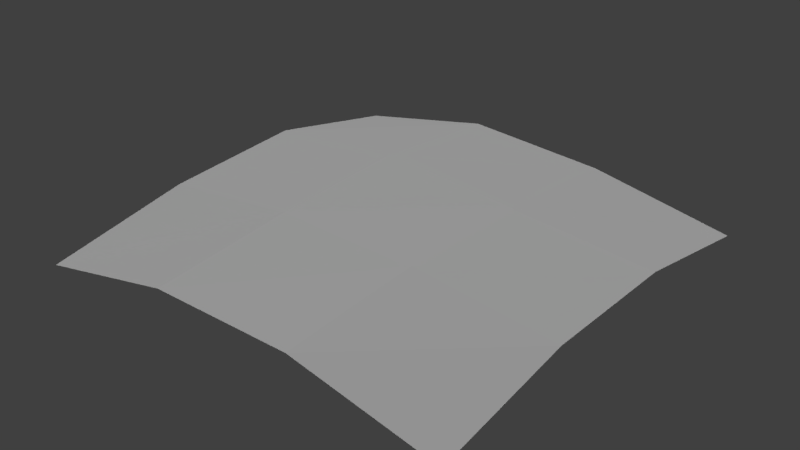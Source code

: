 # Source: flowers_01.blend  (saved by Blender 2.77.0; exported with 4.5.12 LTS)
import bpy
from mathutils import Matrix  # noqa: F401  (used for matrix-valued properties, if any)

bpy.ops.wm.read_factory_settings(use_empty=True)
scene = bpy.context.scene
scene.name = 'Scene'

# ---- collections
col_collection_1 = bpy.data.collections.new('Collection 1'); scene.collection.children.link(col_collection_1)

# ---- materials (node trees are filled in below, after node groups)
mat_material_flowers_01 = bpy.data.materials.new('material_flowers_01')
mat_material_flowers_01.alpha_threshold = 0.0
mat_material_flowers_01.use_transparent_shadow = False
mat_material_flowers_01.roughness = 0.5
mat_material_flowers_01.specular_intensity = 0.0

# ---- material node trees

# ---- world
world_world = bpy.data.worlds.new('World'); scene.world = world_world
world_world.color = (0.05088, 0.05088, 0.05088)
world_world.use_sun_shadow = False
world_world.sun_shadow_jitter_overblur = 0.0
world_world.cycles.sampling_method = 'MANUAL'

# ---- lights
light_hemi_001 = bpy.data.lights.new('Hemi.001', 'SUN')
light_hemi_001.transmission_factor = 0.0
light_hemi_001.angle = 0.1993
light_hemi_001.energy = 0.5
light_hemi_001.shadow_buffer_clip_start = 0.5
light_hemi_001.shadow_soft_size = 0.1
light_hemi_001.shadow_cascade_max_distance = 1000.0
light_hemi = bpy.data.lights.new('Hemi', 'SUN')
light_hemi.transmission_factor = 0.0
light_hemi.angle = 0.1993
light_hemi.energy = 1.0
light_hemi.shadow_buffer_clip_start = 0.5
light_hemi.shadow_soft_size = 0.1
light_hemi.shadow_cascade_max_distance = 1000.0

# ---- meshes
me_plane = bpy.data.meshes.new('Plane')
me_plane.from_pydata([(-0.25, -0.25, 0.1019), (0.25, -0.25, 0.1019), (-0.25, 0.25, 0.1139), (0.25, 0.25, 0.1019), (-0.25, 0.08333, 0.1454), (-0.25, -0.08333, 0.1334), (-0.08333, -0.25, 0.1365), (0.08333, -0.25, 0.1365), (0.25, -0.08333, 0.1299), (0.25, 0.08333, 0.1299), (0.08333, 0.25, 0.1334), (-0.08333, 0.25, 0.1454), (-0.08333, -0.08333, 0.152), (-0.08333, 0.08333, 0.1608), (0.08333, -0.08333, 0.1484), (0.08333, 0.08333, 0.1453)], [], [(15, 9, 3, 10), (4, 13, 11, 2), (13, 15, 10, 11), (0, 6, 12, 5), (5, 12, 13, 4), (6, 7, 14, 12), (12, 14, 15, 13), (7, 1, 8, 14), (14, 8, 9, 15)])
_uv = me_plane.uv_layers.new(name='UVMap')
_uv.uv.foreach_set('vector', [0.6666, 0.6666, 0.9999, 0.6666, 0.9999, 0.9999, 0.6666, 0.9999, 0.0001, 0.6666, 0.3334, 0.6666, 0.3334, 0.9999, 9.998e-05, 0.9999, 0.3334, 0.6666, 0.6666, 0.6666, 0.6666, 0.9999, 0.3334, 0.9999, 0.0001, 9.998e-05, 0.3334, 9.998e-05, 0.3334, 0.3334, 0.0001, 0.3334, 0.0001, 0.3334, 0.3334, 0.3334, 0.3334, 0.6666, 0.0001, 0.6666, 0.3334, 9.998e-05, 0.6666, 9.998e-05, 0.6666, 0.3334, 0.3334, 0.3334, 0.3334, 0.3334, 0.6666, 0.3334, 0.6666, 0.6666, 0.3334, 0.6666, 0.6666, 9.998e-05, 0.9999, 9.998e-05, 0.9999, 0.3334, 0.6666, 0.3334, 0.6666, 0.3334, 0.9999, 0.3334, 0.9999, 0.6666, 0.6666, 0.6666])
me_plane.materials.append(mat_material_flowers_01)
me_plane.use_remesh_preserve_volume = False
me_plane.use_remesh_preserve_attributes = False
me_plane.use_mirror_vertex_groups = False
me_plane.update()

# ---- objects
ob_plane = bpy.data.objects.new('Plane', me_plane)
ob_hemi_001 = bpy.data.objects.new('Hemi.001', light_hemi_001)
ob_hemi = bpy.data.objects.new('Hemi', light_hemi)

# ---- transforms, parenting, visibility, modifiers, constraints
ob_plane.location = (0.0, 0.0, 0.0)
ob_plane.lineart.crease_threshold = 0.0
ob_hemi_001.location = (0.0, 0.0, -12.16)
ob_hemi_001.rotation_euler = (3.142, -0.0, 0.0)
ob_hemi_001.lineart.crease_threshold = 0.0
ob_hemi.location = (0.0, 0.0, 12.35)
ob_hemi.lineart.crease_threshold = 0.0

# ---- collection membership
col_collection_1.objects.link(ob_plane)
col_collection_1.objects.link(ob_hemi_001)
col_collection_1.objects.link(ob_hemi)

# ---- scene / render settings (as saved in the file)
scene.frame_start = 1; scene.frame_end = 250; scene.frame_set(1)
scene.render.engine = 'BLENDER_EEVEE_NEXT'
scene.render.resolution_percentage = 50
scene.render.dither_intensity = 0.0
scene.cycles.use_denoising = False
scene.cycles.samples = 128
scene.cycles.sampling_pattern = 'TABULATED_SOBOL'
scene.cycles.light_sampling_threshold = 0.0
scene.cycles.use_adaptive_sampling = False
scene.cycles.use_light_tree = False
scene.cycles.blur_glossy = 0.0
scene.cycles.sample_clamp_indirect = 0.0
scene.view_settings.view_transform = 'Standard'
bpy.context.view_layer.update()

# ---- added for rendering (the .blend has no active camera): camera
cam_auto = bpy.data.cameras.new('AutoCamera')
cam_auto.lens = 50.0
cam_auto.sensor_width = 36.0
cam_auto.clip_end = 1000.0
ob_auto_camera = bpy.data.objects.new('AutoCamera', cam_auto)
scene.collection.objects.link(ob_auto_camera)
ob_auto_camera.location = (0.656497, -0.787797, 0.656577)
ob_auto_camera.rotation_euler = (1.09748, -7.21219e-08, 0.694738)
scene.camera = ob_auto_camera
bpy.context.view_layer.update()
